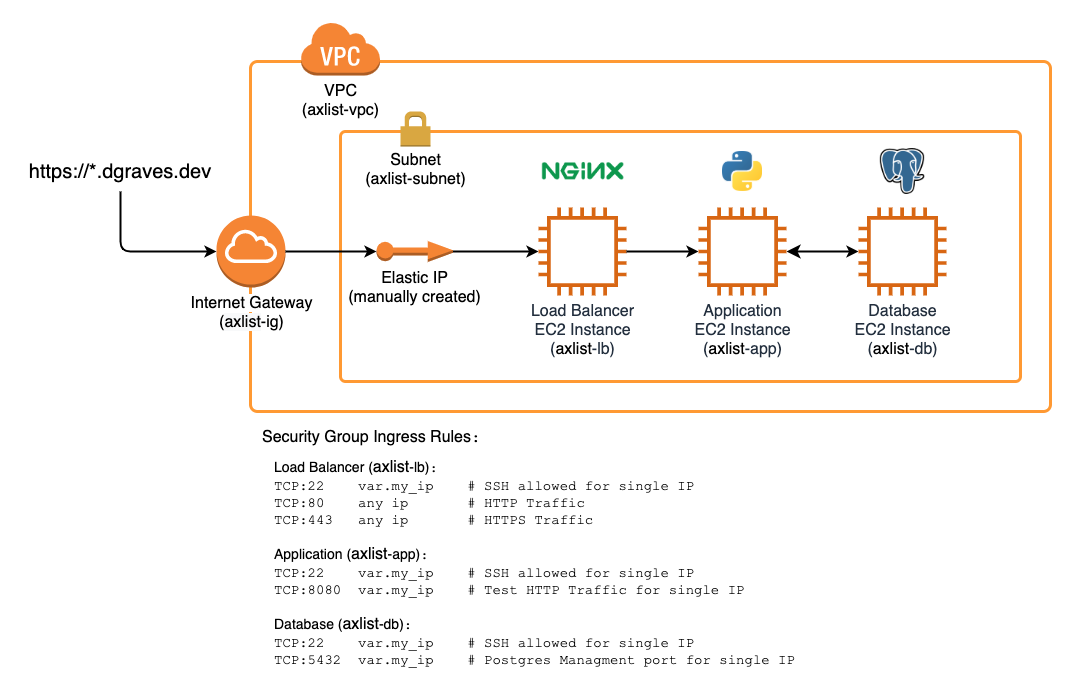

The diagram above was exported from draw.io. Its source (the exported page's mxGraphModel, read from the mxfile embedded in the PNG):
<mxGraphModel dx="2066" dy="860" grid="1" gridSize="10" guides="1" tooltips="1" connect="1" arrows="1" fold="1" page="1" pageScale="1" pageWidth="1600" pageHeight="900" math="0" shadow="0">
  <root>
    <mxCell id="0" />
    <mxCell id="1" parent="0" />
    <mxCell id="VYiOxET0lAvq9rGGG_57-36" value="" style="rounded=1;arcSize=2;whiteSpace=wrap;html=1;strokeColor=#FF9933;fillColor=none;strokeWidth=3;" parent="1" vertex="1">
      <mxGeometry x="508" y="150" width="800" height="350" as="geometry" />
    </mxCell>
    <mxCell id="VYiOxET0lAvq9rGGG_57-43" value="" style="rounded=1;arcSize=2;whiteSpace=wrap;html=1;strokeColor=#FF9933;fillColor=none;strokeWidth=3;" parent="1" vertex="1">
      <mxGeometry x="598" y="220" width="680" height="250" as="geometry" />
    </mxCell>
    <mxCell id="VYiOxET0lAvq9rGGG_57-37" value="&lt;font style=&quot;font-size: 16px ; background-color: rgb(255 , 255 , 255)&quot;&gt;Internet Gateway&lt;br&gt;(&lt;span style=&quot;background-color: rgb(248 , 249 , 250)&quot;&gt;axlist&lt;/span&gt;-ig)&lt;/font&gt;" style="outlineConnect=0;dashed=0;verticalLabelPosition=bottom;verticalAlign=top;align=center;html=1;shape=mxgraph.aws3.internet_gateway;fillColor=#F58534;gradientColor=none;strokeColor=#FF9933;strokeWidth=3;" parent="1" vertex="1">
      <mxGeometry x="474" y="304" width="69" height="72" as="geometry" />
    </mxCell>
    <mxCell id="VYiOxET0lAvq9rGGG_57-38" value="&lt;font style=&quot;font-size: 16px&quot;&gt;VPC&lt;br&gt;(axlist-vpc)&lt;/font&gt;" style="outlineConnect=0;dashed=0;verticalLabelPosition=bottom;verticalAlign=top;align=center;html=1;shape=mxgraph.aws3.virtual_private_cloud;fillColor=#F58534;gradientColor=none;strokeColor=#FF9933;strokeWidth=3;" parent="1" vertex="1">
      <mxGeometry x="558" y="110" width="79.5" height="54" as="geometry" />
    </mxCell>
    <mxCell id="VYiOxET0lAvq9rGGG_57-45" value="&lt;br&gt;&lt;br&gt;&lt;br&gt;&lt;font style=&quot;font-size: 16px&quot;&gt;&lt;br&gt;&lt;br&gt;Subnet&lt;br&gt;(axlist-subnet)&lt;/font&gt;" style="dashed=0;html=1;shape=mxgraph.aws3.permissions;fillColor=#D9A741;gradientColor=none;dashed=0;strokeColor=#FF9933;strokeWidth=3;" parent="1" vertex="1">
      <mxGeometry x="658" y="200" width="30" height="35" as="geometry" />
    </mxCell>
    <mxCell id="VYiOxET0lAvq9rGGG_57-46" value="Load Balancer&lt;br&gt;EC2 Instance&lt;br style=&quot;font-size: 16px&quot;&gt;(&lt;span style=&quot;color: rgb(0 , 0 , 0)&quot;&gt;axlist&lt;/span&gt;-lb)" style="outlineConnect=0;fontColor=#232F3E;gradientColor=none;fillColor=#D86613;strokeColor=none;dashed=0;verticalLabelPosition=bottom;verticalAlign=top;align=center;html=1;fontSize=16;fontStyle=0;aspect=fixed;pointerEvents=1;shape=mxgraph.aws4.instance2;" parent="1" vertex="1">
      <mxGeometry x="796" y="296" width="88" height="88" as="geometry" />
    </mxCell>
    <mxCell id="VYiOxET0lAvq9rGGG_57-47" value="Elastic IP&lt;br style=&quot;font-size: 16px;&quot;&gt;(manually created)" style="outlineConnect=0;dashed=0;verticalLabelPosition=bottom;verticalAlign=top;align=center;html=1;shape=mxgraph.aws3.elastic_ip;fillColor=#F58534;gradientColor=none;strokeColor=#FF9933;strokeWidth=3;fontSize=16;" parent="1" vertex="1">
      <mxGeometry x="634" y="329.5" width="76.5" height="21" as="geometry" />
    </mxCell>
    <mxCell id="VYiOxET0lAvq9rGGG_57-48" value="https://*.dgraves.dev" style="text;html=1;strokeColor=none;fillColor=none;align=center;verticalAlign=middle;whiteSpace=wrap;rounded=0;fontSize=20;" parent="1" vertex="1">
      <mxGeometry x="278" y="240" width="200" height="40" as="geometry" />
    </mxCell>
    <mxCell id="VYiOxET0lAvq9rGGG_57-49" value="" style="endArrow=classic;html=1;fontSize=20;exitX=0.5;exitY=1;exitDx=0;exitDy=0;entryX=0;entryY=0.5;entryDx=0;entryDy=0;entryPerimeter=0;edgeStyle=orthogonalEdgeStyle;startSize=8;strokeWidth=2;" parent="1" source="VYiOxET0lAvq9rGGG_57-48" target="VYiOxET0lAvq9rGGG_57-37" edge="1">
      <mxGeometry width="50" height="50" relative="1" as="geometry">
        <mxPoint x="178" y="710" as="sourcePoint" />
        <mxPoint x="228" y="660" as="targetPoint" />
      </mxGeometry>
    </mxCell>
    <mxCell id="VYiOxET0lAvq9rGGG_57-50" value="" style="endArrow=classic;html=1;fontSize=20;exitX=1;exitY=0.5;exitDx=0;exitDy=0;entryX=0;entryY=0.5;entryDx=0;entryDy=0;entryPerimeter=0;edgeStyle=orthogonalEdgeStyle;startSize=8;strokeWidth=2;exitPerimeter=0;" parent="1" source="VYiOxET0lAvq9rGGG_57-37" target="VYiOxET0lAvq9rGGG_57-47" edge="1">
      <mxGeometry width="50" height="50" relative="1" as="geometry">
        <mxPoint x="698" y="250.5" as="sourcePoint" />
        <mxPoint x="804" y="350.4999999999998" as="targetPoint" />
      </mxGeometry>
    </mxCell>
    <mxCell id="VYiOxET0lAvq9rGGG_57-54" value="" style="endArrow=classic;html=1;fontSize=20;exitX=1;exitY=0.5;exitDx=0;exitDy=0;edgeStyle=orthogonalEdgeStyle;startSize=8;strokeWidth=2;exitPerimeter=0;" parent="1" source="VYiOxET0lAvq9rGGG_57-47" target="VYiOxET0lAvq9rGGG_57-46" edge="1">
      <mxGeometry width="50" height="50" relative="1" as="geometry">
        <mxPoint x="726.0000000000002" y="239.99999999999977" as="sourcePoint" />
        <mxPoint x="1231" y="240" as="targetPoint" />
      </mxGeometry>
    </mxCell>
    <mxCell id="YmrAkIzxpNJGfmydmZQ_-2" value="Application&lt;br&gt;EC2 Instance&lt;br style=&quot;font-size: 16px&quot;&gt;(&lt;span style=&quot;color: rgb(0 , 0 , 0)&quot;&gt;axlist&lt;/span&gt;-app)" style="outlineConnect=0;fontColor=#232F3E;gradientColor=none;fillColor=#D86613;strokeColor=none;dashed=0;verticalLabelPosition=bottom;verticalAlign=top;align=center;html=1;fontSize=16;fontStyle=0;aspect=fixed;pointerEvents=1;shape=mxgraph.aws4.instance2;" parent="1" vertex="1">
      <mxGeometry x="956" y="296" width="88" height="88" as="geometry" />
    </mxCell>
    <mxCell id="YmrAkIzxpNJGfmydmZQ_-3" value="Database&lt;br&gt;EC2 Instance&lt;br style=&quot;font-size: 16px&quot;&gt;(&lt;span style=&quot;color: rgb(0 , 0 , 0)&quot;&gt;axlist&lt;/span&gt;-db)" style="outlineConnect=0;fontColor=#232F3E;gradientColor=none;fillColor=#D86613;strokeColor=none;dashed=0;verticalLabelPosition=bottom;verticalAlign=top;align=center;html=1;fontSize=16;fontStyle=0;aspect=fixed;pointerEvents=1;shape=mxgraph.aws4.instance2;" parent="1" vertex="1">
      <mxGeometry x="1116" y="296" width="88" height="88" as="geometry" />
    </mxCell>
    <mxCell id="YmrAkIzxpNJGfmydmZQ_-4" value="" style="endArrow=classic;html=1;fontSize=20;edgeStyle=orthogonalEdgeStyle;startSize=8;strokeWidth=2;" parent="1" source="VYiOxET0lAvq9rGGG_57-46" target="YmrAkIzxpNJGfmydmZQ_-2" edge="1">
      <mxGeometry width="50" height="50" relative="1" as="geometry">
        <mxPoint x="720.5" y="340" as="sourcePoint" />
        <mxPoint x="806" y="340" as="targetPoint" />
      </mxGeometry>
    </mxCell>
    <mxCell id="YmrAkIzxpNJGfmydmZQ_-5" value="" style="endArrow=classic;html=1;fontSize=20;edgeStyle=orthogonalEdgeStyle;startSize=8;strokeWidth=2;startArrow=classic;startFill=1;endFill=1;" parent="1" source="YmrAkIzxpNJGfmydmZQ_-2" target="YmrAkIzxpNJGfmydmZQ_-3" edge="1">
      <mxGeometry width="50" height="50" relative="1" as="geometry">
        <mxPoint x="730.5" y="350" as="sourcePoint" />
        <mxPoint x="816" y="350" as="targetPoint" />
      </mxGeometry>
    </mxCell>
    <mxCell id="LYRsEDL8PmNBTK_U1epP-3" value="&lt;span style=&quot;white-space: nowrap; font-size: 16px;&quot;&gt;Security Group Ingress Rules&lt;font face=&quot;Courier New&quot; style=&quot;font-size: 16px;&quot;&gt;:&lt;/font&gt;&lt;br style=&quot;font-size: 16px;&quot;&gt;&lt;/span&gt;" style="text;html=1;strokeColor=none;fillColor=none;align=left;verticalAlign=top;whiteSpace=wrap;rounded=0;dashed=1;dashPattern=8 4;fontSize=16;" vertex="1" parent="1">
      <mxGeometry x="518" y="510" width="262" height="40" as="geometry" />
    </mxCell>
    <mxCell id="LYRsEDL8PmNBTK_U1epP-4" value="&lt;span style=&quot;font-size: 14px&quot;&gt;Load Balancer (&lt;/span&gt;&lt;span style=&quot;font-size: 16px ; text-align: center&quot;&gt;axlist&lt;/span&gt;&lt;span style=&quot;font-size: 14px&quot;&gt;-lb)&lt;font face=&quot;Courier New&quot;&gt;:&lt;br style=&quot;font-size: 14px&quot;&gt;&lt;/font&gt;&lt;/span&gt;&lt;span style=&quot;font-family: &amp;#34;courier new&amp;#34;&quot;&gt;TCP:22&amp;nbsp; &amp;nbsp; var.my_ip&amp;nbsp; &amp;nbsp; # SSH allowed for single IP&lt;br&gt;&lt;/span&gt;&lt;span style=&quot;font-size: 14px&quot;&gt;&lt;font face=&quot;Courier New&quot;&gt;TCP:80&amp;nbsp; &amp;nbsp; any ip&amp;nbsp; &amp;nbsp; &amp;nbsp; &amp;nbsp;# HTTP Traffic&lt;br style=&quot;font-size: 14px&quot;&gt;TCP:443&amp;nbsp; &amp;nbsp;any ip&amp;nbsp; &amp;nbsp; &amp;nbsp; &amp;nbsp;# HTTPS Traffic&lt;br&gt;&lt;/font&gt;&lt;/span&gt;&lt;font face=&quot;Courier New&quot;&gt;&lt;br&gt;&lt;/font&gt;Application (&lt;span style=&quot;font-size: 16px ; text-align: center&quot;&gt;axlist&lt;/span&gt;-app)&lt;font face=&quot;Courier New&quot;&gt;:&lt;br&gt;&lt;/font&gt;&lt;span style=&quot;font-family: &amp;#34;courier new&amp;#34;&quot;&gt;TCP:22&amp;nbsp; &amp;nbsp; var.my_ip&amp;nbsp; &amp;nbsp; # SSH allowed for single IP&lt;br&gt;&lt;/span&gt;&lt;font face=&quot;Courier New&quot;&gt;TCP:8080&amp;nbsp; var.my_ip&amp;nbsp; &amp;nbsp; # Test HTTP Traffic for single IP&lt;br&gt;&lt;/font&gt;&lt;font face=&quot;Courier New&quot;&gt;&lt;br&gt;&lt;/font&gt;Database (&lt;span style=&quot;font-size: 16px ; text-align: center&quot;&gt;axlist&lt;/span&gt;-db)&lt;font face=&quot;Courier New&quot;&gt;:&lt;br&gt;&lt;/font&gt;&lt;span style=&quot;font-family: &amp;#34;courier new&amp;#34;&quot;&gt;TCP:22&amp;nbsp; &amp;nbsp; var.my_ip&amp;nbsp; &amp;nbsp; # SSH allowed for single IP&lt;br&gt;&lt;/span&gt;&lt;font face=&quot;Courier New&quot;&gt;TCP:5432&amp;nbsp; var.my_ip&amp;nbsp; &amp;nbsp; # Postgres Managment port for single IP&lt;/font&gt;&lt;span style=&quot;font-size: 14px&quot;&gt;&lt;br style=&quot;font-size: 14px&quot;&gt;&lt;/span&gt;" style="text;html=1;strokeColor=none;fillColor=none;align=left;verticalAlign=top;whiteSpace=wrap;rounded=0;dashed=1;dashPattern=8 4;fontSize=14;" vertex="1" parent="1">
      <mxGeometry x="530" y="540" width="590" height="220" as="geometry" />
    </mxCell>
    <mxCell id="LYRsEDL8PmNBTK_U1epP-7" value="" style="shape=image;verticalLabelPosition=bottom;labelBackgroundColor=#ffffff;verticalAlign=top;aspect=fixed;imageAspect=0;image=https://wiki.postgresql.org/images/3/30/PostgreSQL_logo.3colors.120x120.png;" vertex="1" parent="1">
      <mxGeometry x="1137" y="237" width="46" height="46" as="geometry" />
    </mxCell>
    <mxCell id="LYRsEDL8PmNBTK_U1epP-8" value="" style="shape=image;verticalLabelPosition=bottom;labelBackgroundColor=#ffffff;verticalAlign=top;aspect=fixed;imageAspect=0;image=https://upload.wikimedia.org/wikipedia/commons/thumb/c/c3/Python-logo-notext.svg/600px-Python-logo-notext.svg.png;" vertex="1" parent="1">
      <mxGeometry x="980" y="240" width="40" height="40" as="geometry" />
    </mxCell>
    <mxCell id="LYRsEDL8PmNBTK_U1epP-10" value="" style="shape=image;verticalLabelPosition=bottom;labelBackgroundColor=#ffffff;verticalAlign=top;aspect=fixed;imageAspect=0;image=https://www.nginx.com/wp-content/uploads/2018/08/NGINX-logo-rgb-large.png;" vertex="1" parent="1">
      <mxGeometry x="796" y="245" width="89.14" height="30" as="geometry" />
    </mxCell>
  </root>
</mxGraphModel>